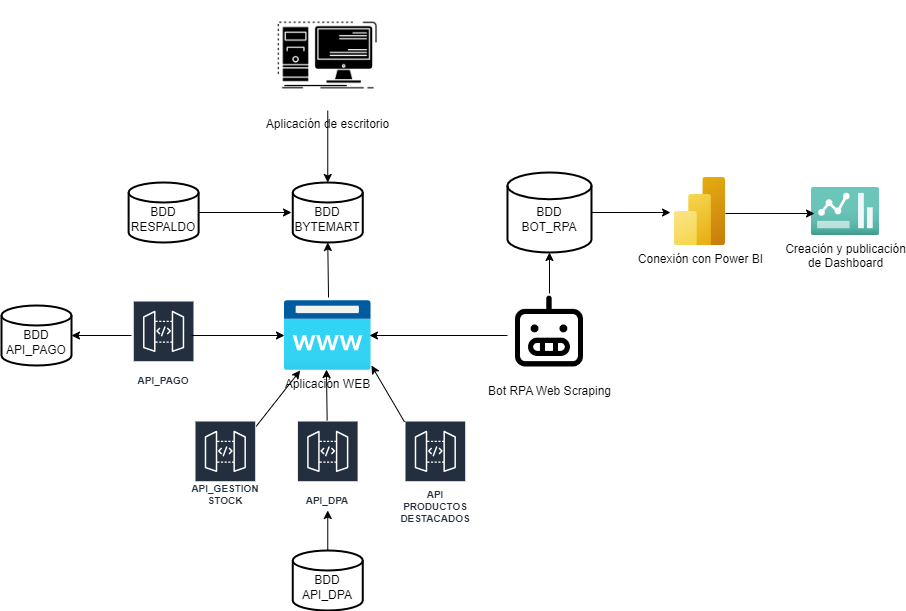

The diagram above was exported from draw.io. Its source (the exported page's mxGraphModel, read from the mxfile embedded in the PNG):
<mxGraphModel dx="1434" dy="772" grid="1" gridSize="10" guides="1" tooltips="1" connect="1" arrows="1" fold="1" page="1" pageScale="1" pageWidth="827" pageHeight="1169" math="0" shadow="0">
  <root>
    <mxCell id="0" />
    <mxCell id="1" parent="0" />
    <mxCell id="QjBzDwGlJ0n8RSZDuPNx-5" value="Aplicación WEB" style="image;aspect=fixed;html=1;points=[];align=center;fontSize=12;image=img/lib/azure2/app_services/App_Service_Domains.svg;" parent="1" vertex="1">
      <mxGeometry x="372.98" y="440" width="86.55" height="70" as="geometry" />
    </mxCell>
    <mxCell id="QjBzDwGlJ0n8RSZDuPNx-7" value="Aplicación de escritorio&lt;div&gt;&lt;br&gt;&lt;/div&gt;" style="shape=image;html=1;verticalAlign=top;verticalLabelPosition=bottom;labelBackgroundColor=#ffffff;imageAspect=0;aspect=fixed;image=https://cdn2.iconfinder.com/data/icons/competitive-strategy-and-corporate-training/512/194_Computer_desktop_hardware_workstation_System_app_development-128.png" parent="1" vertex="1">
      <mxGeometry x="361.26" y="140" width="110" height="110" as="geometry" />
    </mxCell>
    <mxCell id="QjBzDwGlJ0n8RSZDuPNx-8" value="" style="endArrow=classic;html=1;rounded=0;" parent="1" source="QjBzDwGlJ0n8RSZDuPNx-7" target="S2T4vjl_fRlkvSohq3tn-5" edge="1">
      <mxGeometry width="50" height="50" relative="1" as="geometry">
        <mxPoint x="542.98" y="312" as="sourcePoint" />
        <mxPoint x="496.26" y="307" as="targetPoint" />
      </mxGeometry>
    </mxCell>
    <mxCell id="QjBzDwGlJ0n8RSZDuPNx-9" value="" style="endArrow=classic;html=1;rounded=0;entryX=0.5;entryY=1;entryDx=0;entryDy=0;entryPerimeter=0;exitX=0.509;exitY=-0.043;exitDx=0;exitDy=0;exitPerimeter=0;" parent="1" target="S2T4vjl_fRlkvSohq3tn-5" edge="1" source="QjBzDwGlJ0n8RSZDuPNx-5">
      <mxGeometry width="50" height="50" relative="1" as="geometry">
        <mxPoint x="531.1600000000001" y="382" as="sourcePoint" />
        <mxPoint x="447.11999999999983" y="382" as="targetPoint" />
      </mxGeometry>
    </mxCell>
    <mxCell id="QjBzDwGlJ0n8RSZDuPNx-10" value="API_GESTION STOCK" style="sketch=0;outlineConnect=0;fontColor=#232F3E;gradientColor=none;strokeColor=#ffffff;fillColor=#232F3E;dashed=0;verticalLabelPosition=middle;verticalAlign=bottom;align=center;html=1;whiteSpace=wrap;fontSize=10;fontStyle=1;spacing=3;shape=mxgraph.aws4.productIcon;prIcon=mxgraph.aws4.api_gateway;" parent="1" vertex="1">
      <mxGeometry x="282.98" y="560" width="61.72" height="90" as="geometry" />
    </mxCell>
    <mxCell id="QjBzDwGlJ0n8RSZDuPNx-11" value="" style="endArrow=classic;html=1;rounded=0;" parent="1" source="QjBzDwGlJ0n8RSZDuPNx-10" target="QjBzDwGlJ0n8RSZDuPNx-5" edge="1">
      <mxGeometry width="50" height="50" relative="1" as="geometry">
        <mxPoint x="722.98" y="402" as="sourcePoint" />
        <mxPoint x="772.98" y="352" as="targetPoint" />
      </mxGeometry>
    </mxCell>
    <mxCell id="QjBzDwGlJ0n8RSZDuPNx-14" value="Bot RPA Web Scraping" style="shape=image;html=1;verticalAlign=top;verticalLabelPosition=bottom;labelBackgroundColor=#ffffff;imageAspect=0;aspect=fixed;image=https://cdn0.iconfinder.com/data/icons/phosphor-regular-vol-4/256/robot-128.png" parent="1" vertex="1">
      <mxGeometry x="595.98" y="433" width="84" height="84" as="geometry" />
    </mxCell>
    <mxCell id="QjBzDwGlJ0n8RSZDuPNx-15" value="" style="endArrow=classic;html=1;rounded=0;exitX=0;exitY=0.5;exitDx=0;exitDy=0;entryX=0.982;entryY=0.5;entryDx=0;entryDy=0;entryPerimeter=0;" parent="1" source="QjBzDwGlJ0n8RSZDuPNx-14" target="QjBzDwGlJ0n8RSZDuPNx-5" edge="1">
      <mxGeometry width="50" height="50" relative="1" as="geometry">
        <mxPoint x="852.98" y="482" as="sourcePoint" />
        <mxPoint x="902.98" y="432" as="targetPoint" />
      </mxGeometry>
    </mxCell>
    <mxCell id="QjBzDwGlJ0n8RSZDuPNx-16" value="&lt;div&gt;&lt;br&gt;&lt;/div&gt;&lt;div&gt;BDD BOT_RPA&lt;/div&gt;" style="strokeWidth=2;html=1;shape=mxgraph.flowchart.database;whiteSpace=wrap;" parent="1" vertex="1">
      <mxGeometry x="595.98" y="312" width="84" height="80" as="geometry" />
    </mxCell>
    <mxCell id="QjBzDwGlJ0n8RSZDuPNx-17" value="" style="endArrow=classic;html=1;rounded=0;entryX=0.5;entryY=1;entryDx=0;entryDy=0;entryPerimeter=0;exitX=0.5;exitY=0;exitDx=0;exitDy=0;" parent="1" source="QjBzDwGlJ0n8RSZDuPNx-14" target="QjBzDwGlJ0n8RSZDuPNx-16" edge="1">
      <mxGeometry width="50" height="50" relative="1" as="geometry">
        <mxPoint x="735.98" y="492" as="sourcePoint" />
        <mxPoint x="785.98" y="442" as="targetPoint" />
      </mxGeometry>
    </mxCell>
    <mxCell id="QjBzDwGlJ0n8RSZDuPNx-18" value="&lt;div&gt;API_DPA&lt;/div&gt;" style="sketch=0;outlineConnect=0;fontColor=#232F3E;gradientColor=none;strokeColor=#ffffff;fillColor=#232F3E;dashed=0;verticalLabelPosition=middle;verticalAlign=bottom;align=center;html=1;whiteSpace=wrap;fontSize=10;fontStyle=1;spacing=3;shape=mxgraph.aws4.productIcon;prIcon=mxgraph.aws4.api_gateway;" parent="1" vertex="1">
      <mxGeometry x="385.4" y="560" width="61.72" height="90" as="geometry" />
    </mxCell>
    <mxCell id="QjBzDwGlJ0n8RSZDuPNx-19" value="&lt;div&gt;&lt;br&gt;&lt;/div&gt;&lt;div&gt;&lt;br&gt;&lt;/div&gt;&lt;div&gt;&lt;br&gt;&lt;/div&gt;API&lt;div&gt;PRODUCTOS&lt;div&gt;DESTACADOS&lt;/div&gt;&lt;/div&gt;" style="sketch=0;outlineConnect=0;fontColor=#232F3E;gradientColor=none;strokeColor=#ffffff;fillColor=#232F3E;dashed=0;verticalLabelPosition=middle;verticalAlign=bottom;align=center;html=1;whiteSpace=wrap;fontSize=10;fontStyle=1;spacing=3;shape=mxgraph.aws4.productIcon;prIcon=mxgraph.aws4.api_gateway;" parent="1" vertex="1">
      <mxGeometry x="492.98" y="560" width="61.72" height="108" as="geometry" />
    </mxCell>
    <mxCell id="QjBzDwGlJ0n8RSZDuPNx-20" value="" style="endArrow=classic;html=1;rounded=0;entryX=0.485;entryY=0.986;entryDx=0;entryDy=0;entryPerimeter=0;" parent="1" source="QjBzDwGlJ0n8RSZDuPNx-18" target="QjBzDwGlJ0n8RSZDuPNx-5" edge="1">
      <mxGeometry width="50" height="50" relative="1" as="geometry">
        <mxPoint x="675.98" y="462" as="sourcePoint" />
        <mxPoint x="675.98" y="387" as="targetPoint" />
      </mxGeometry>
    </mxCell>
    <mxCell id="QjBzDwGlJ0n8RSZDuPNx-21" value="" style="endArrow=classic;html=1;rounded=0;entryX=1.005;entryY=0.929;entryDx=0;entryDy=0;entryPerimeter=0;" parent="1" source="QjBzDwGlJ0n8RSZDuPNx-19" target="QjBzDwGlJ0n8RSZDuPNx-5" edge="1">
      <mxGeometry width="50" height="50" relative="1" as="geometry">
        <mxPoint x="685.98" y="472" as="sourcePoint" />
        <mxPoint x="685.98" y="397" as="targetPoint" />
      </mxGeometry>
    </mxCell>
    <mxCell id="QjBzDwGlJ0n8RSZDuPNx-24" value="&lt;div&gt;API_PAGO&lt;/div&gt;" style="sketch=0;outlineConnect=0;fontColor=#232F3E;gradientColor=none;strokeColor=#ffffff;fillColor=#232F3E;dashed=0;verticalLabelPosition=middle;verticalAlign=bottom;align=center;html=1;whiteSpace=wrap;fontSize=10;fontStyle=1;spacing=3;shape=mxgraph.aws4.productIcon;prIcon=mxgraph.aws4.api_gateway;" parent="1" vertex="1">
      <mxGeometry x="221.26" y="440" width="61.72" height="90" as="geometry" />
    </mxCell>
    <mxCell id="QjBzDwGlJ0n8RSZDuPNx-25" value="" style="endArrow=classic;html=1;rounded=0;exitX=0.952;exitY=0.389;exitDx=0;exitDy=0;exitPerimeter=0;" parent="1" source="QjBzDwGlJ0n8RSZDuPNx-24" target="QjBzDwGlJ0n8RSZDuPNx-5" edge="1">
      <mxGeometry width="50" height="50" relative="1" as="geometry">
        <mxPoint x="284.70000000000005" y="477.42997875811966" as="sourcePoint" />
        <mxPoint x="702.98" y="212" as="targetPoint" />
      </mxGeometry>
    </mxCell>
    <mxCell id="QjBzDwGlJ0n8RSZDuPNx-26" value="" style="endArrow=classic;html=1;rounded=0;exitX=1;exitY=0.5;exitDx=0;exitDy=0;exitPerimeter=0;entryX=-0.078;entryY=0.515;entryDx=0;entryDy=0;entryPerimeter=0;" parent="1" source="QjBzDwGlJ0n8RSZDuPNx-16" target="QjBzDwGlJ0n8RSZDuPNx-27" edge="1">
      <mxGeometry width="50" height="50" relative="1" as="geometry">
        <mxPoint x="845.98" y="232" as="sourcePoint" />
        <mxPoint x="885.98" y="202" as="targetPoint" />
      </mxGeometry>
    </mxCell>
    <mxCell id="QjBzDwGlJ0n8RSZDuPNx-27" value="Conexión con Power BI" style="image;aspect=fixed;html=1;points=[];align=center;fontSize=12;image=img/lib/azure2/analytics/Power_BI_Embedded.svg;" parent="1" vertex="1">
      <mxGeometry x="763" y="317" width="51" height="68" as="geometry" />
    </mxCell>
    <mxCell id="QjBzDwGlJ0n8RSZDuPNx-28" value="Creación y publicación&lt;div&gt;de Dashboard&lt;/div&gt;&lt;div&gt;&lt;br&gt;&lt;/div&gt;" style="image;aspect=fixed;html=1;points=[];align=center;fontSize=12;image=img/lib/azure2/general/Dashboard2.svg;" parent="1" vertex="1">
      <mxGeometry x="900" y="327" width="68" height="48" as="geometry" />
    </mxCell>
    <mxCell id="QjBzDwGlJ0n8RSZDuPNx-29" value="" style="endArrow=classic;html=1;rounded=0;exitX=1;exitY=0.529;exitDx=0;exitDy=0;exitPerimeter=0;entryX=0.044;entryY=0.542;entryDx=0;entryDy=0;entryPerimeter=0;" parent="1" source="QjBzDwGlJ0n8RSZDuPNx-27" target="QjBzDwGlJ0n8RSZDuPNx-28" edge="1">
      <mxGeometry width="50" height="50" relative="1" as="geometry">
        <mxPoint x="925.98" y="332" as="sourcePoint" />
        <mxPoint x="889.0079999999998" y="353.0239999999999" as="targetPoint" />
      </mxGeometry>
    </mxCell>
    <mxCell id="S2T4vjl_fRlkvSohq3tn-1" value="&lt;div&gt;&lt;br&gt;&lt;/div&gt;BDD API_PAGO" style="strokeWidth=2;html=1;shape=mxgraph.flowchart.database;whiteSpace=wrap;" vertex="1" parent="1">
      <mxGeometry x="90" y="445" width="70" height="60" as="geometry" />
    </mxCell>
    <mxCell id="S2T4vjl_fRlkvSohq3tn-2" value="" style="endArrow=classic;html=1;rounded=0;entryX=1;entryY=0.5;entryDx=0;entryDy=0;entryPerimeter=0;" edge="1" parent="1" target="S2T4vjl_fRlkvSohq3tn-1">
      <mxGeometry width="50" height="50" relative="1" as="geometry">
        <mxPoint x="220" y="475" as="sourcePoint" />
        <mxPoint x="250.0006896551724" y="535" as="targetPoint" />
      </mxGeometry>
    </mxCell>
    <mxCell id="S2T4vjl_fRlkvSohq3tn-3" value="&lt;div&gt;&lt;br&gt;&lt;/div&gt;BDD API_DPA" style="strokeWidth=2;html=1;shape=mxgraph.flowchart.database;whiteSpace=wrap;" vertex="1" parent="1">
      <mxGeometry x="381.26" y="690" width="70" height="60" as="geometry" />
    </mxCell>
    <mxCell id="S2T4vjl_fRlkvSohq3tn-4" value="" style="endArrow=classic;html=1;rounded=0;exitX=0.5;exitY=0;exitDx=0;exitDy=0;exitPerimeter=0;" edge="1" parent="1" source="S2T4vjl_fRlkvSohq3tn-3" target="QjBzDwGlJ0n8RSZDuPNx-18">
      <mxGeometry width="50" height="50" relative="1" as="geometry">
        <mxPoint x="622.98" y="592" as="sourcePoint" />
        <mxPoint x="623.98" y="550" as="targetPoint" />
      </mxGeometry>
    </mxCell>
    <mxCell id="S2T4vjl_fRlkvSohq3tn-5" value="&lt;div&gt;&lt;br&gt;&lt;/div&gt;BDD BYTEMART" style="strokeWidth=2;html=1;shape=mxgraph.flowchart.database;whiteSpace=wrap;" vertex="1" parent="1">
      <mxGeometry x="381.26" y="322" width="70" height="60" as="geometry" />
    </mxCell>
    <mxCell id="S2T4vjl_fRlkvSohq3tn-6" value="&lt;div&gt;&lt;br&gt;&lt;/div&gt;BDD RESPALDO" style="strokeWidth=2;html=1;shape=mxgraph.flowchart.database;whiteSpace=wrap;" vertex="1" parent="1">
      <mxGeometry x="217.12" y="322" width="70" height="60" as="geometry" />
    </mxCell>
    <mxCell id="S2T4vjl_fRlkvSohq3tn-8" value="" style="endArrow=classic;html=1;rounded=0;exitX=1;exitY=0.5;exitDx=0;exitDy=0;exitPerimeter=0;" edge="1" parent="1" source="S2T4vjl_fRlkvSohq3tn-6">
      <mxGeometry width="50" height="50" relative="1" as="geometry">
        <mxPoint x="300" y="350" as="sourcePoint" />
        <mxPoint x="380" y="352" as="targetPoint" />
      </mxGeometry>
    </mxCell>
  </root>
</mxGraphModel>